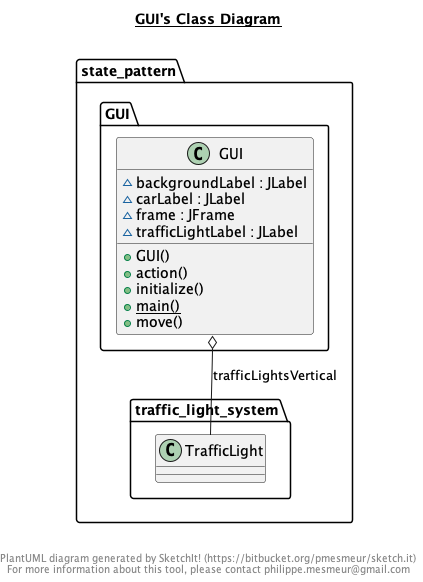

The diagram above was rendered by PlantUML. Its source (embedded in the PNG):
@startuml

title __GUI's Class Diagram__\n

  namespace state_pattern.GUI {
    class state_pattern.GUI.GUI {
        ~ backgroundLabel : JLabel
        ~ carLabel : JLabel
        ~ frame : JFrame
        ~ trafficLightLabel : JLabel
        + GUI()
        + action()
        + initialize()
        {static} + main()
        + move()
    }
  }
  

  state_pattern.GUI.GUI o-- state_pattern.traffic_light_system.TrafficLight : trafficLightsVertical


right footer


PlantUML diagram generated by SketchIt! (https://bitbucket.org/pmesmeur/sketch.it)
For more information about this tool, please contact philippe.mesmeur@gmail.com
endfooter

@enduml